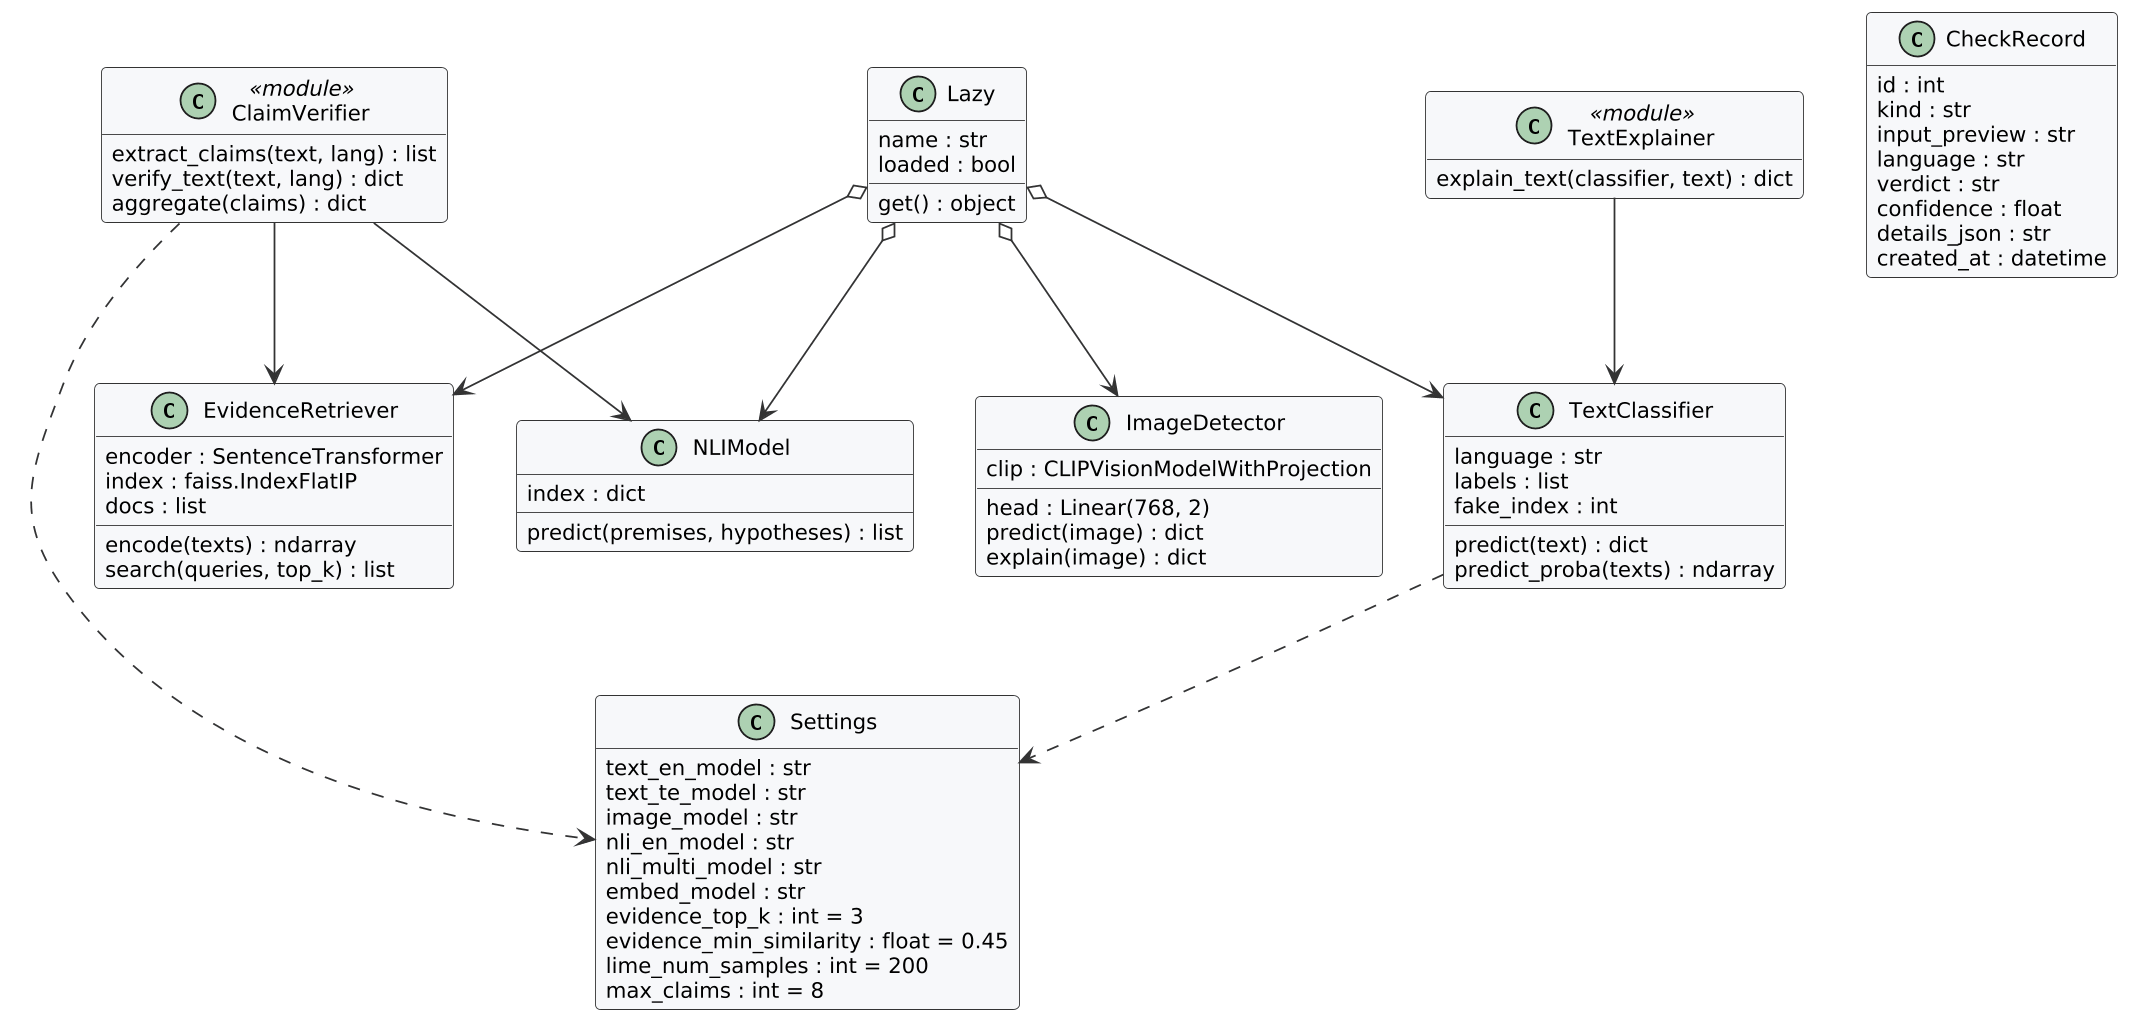

The diagram above was rendered by PlantUML. Its source (embedded in the PNG):
@startuml
skinparam dpi 170
skinparam shadowing false
skinparam defaultFontName Arial
skinparam defaultFontSize 12
skinparam ArrowColor #333333
skinparam roundcorner 6
skinparam componentStyle rectangle
skinparam rectangleBorderColor #333333
skinparam rectangleBackgroundColor #F7F8FA
skinparam packageBorderColor #555555
skinparam actorBorderColor #333333
skinparam usecaseBorderColor #333333
skinparam usecaseBackgroundColor #F7F8FA
skinparam classBorderColor #333333
skinparam classBackgroundColor #F7F8FA
skinparam activityBorderColor #333333
skinparam activityBackgroundColor #F7F8FA
skinparam sequenceParticipantBorderColor #333333
skinparam sequenceParticipantBackgroundColor #F7F8FA
skinparam databaseBackgroundColor #F7F8FA
skinparam noteBackgroundColor #FFFBE6
hide empty members
class Settings {
  text_en_model : str
  text_te_model : str
  image_model : str
  nli_en_model : str
  nli_multi_model : str
  embed_model : str
  evidence_top_k : int = 3
  evidence_min_similarity : float = 0.45
  lime_num_samples : int = 200
  max_claims : int = 8
}
class Lazy {
  name : str
  loaded : bool
  get() : object
}
class TextClassifier {
  language : str
  labels : list
  fake_index : int
  predict(text) : dict
  predict_proba(texts) : ndarray
}
class ImageDetector {
  clip : CLIPVisionModelWithProjection
  head : Linear(768, 2)
  predict(image) : dict
  explain(image) : dict
}
class NLIModel {
  index : dict
  predict(premises, hypotheses) : list
}
class EvidenceRetriever {
  encoder : SentenceTransformer
  index : faiss.IndexFlatIP
  docs : list
  encode(texts) : ndarray
  search(queries, top_k) : list
}
class ClaimVerifier <<module>> {
  extract_claims(text, lang) : list
  verify_text(text, lang) : dict
  aggregate(claims) : dict
}
class TextExplainer <<module>> {
  explain_text(classifier, text) : dict
}
class CheckRecord {
  id : int
  kind : str
  input_preview : str
  language : str
  verdict : str
  confidence : float
  details_json : str
  created_at : datetime
}
Lazy o--> TextClassifier
Lazy o--> ImageDetector
Lazy o--> NLIModel
Lazy o--> EvidenceRetriever
ClaimVerifier --> EvidenceRetriever
ClaimVerifier --> NLIModel
TextExplainer --> TextClassifier
TextClassifier ..> Settings
ClaimVerifier ..> Settings
@enduml